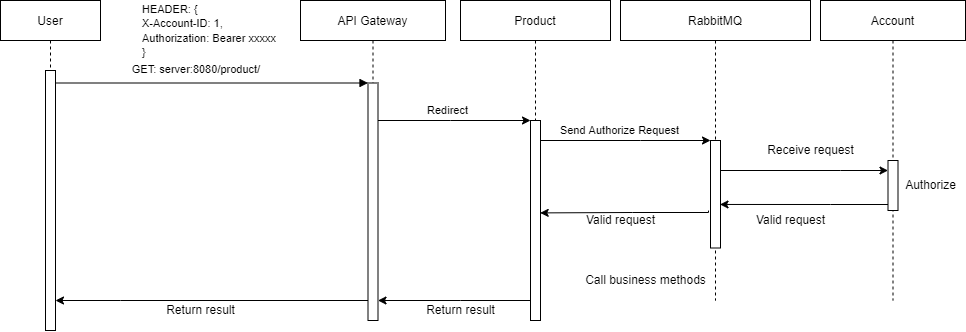

The diagram above was exported from draw.io. Its source (the exported page's mxGraphModel, read from the mxfile embedded in the PNG):
<mxGraphModel dx="1185" dy="681" grid="1" gridSize="10" guides="1" tooltips="1" connect="1" arrows="1" fold="1" page="1" pageScale="1" pageWidth="850" pageHeight="1100" math="0" shadow="0">
  <root>
    <mxCell id="0" />
    <mxCell id="1" parent="0" />
    <mxCell id="3nuBFxr9cyL0pnOWT2aG-1" value="User" style="shape=umlLifeline;perimeter=lifelinePerimeter;container=1;collapsible=0;recursiveResize=0;rounded=0;shadow=0;strokeWidth=1;" parent="1" vertex="1">
      <mxGeometry x="20" y="80" width="100" height="330" as="geometry" />
    </mxCell>
    <mxCell id="3nuBFxr9cyL0pnOWT2aG-2" value="" style="points=[];perimeter=orthogonalPerimeter;rounded=0;shadow=0;strokeWidth=1;" parent="3nuBFxr9cyL0pnOWT2aG-1" vertex="1">
      <mxGeometry x="45" y="70" width="10" height="260" as="geometry" />
    </mxCell>
    <mxCell id="3nuBFxr9cyL0pnOWT2aG-5" value="API Gateway" style="shape=umlLifeline;perimeter=lifelinePerimeter;container=1;collapsible=0;recursiveResize=0;rounded=0;shadow=0;strokeWidth=1;size=40;" parent="1" vertex="1">
      <mxGeometry x="320" y="80" width="145" height="320" as="geometry" />
    </mxCell>
    <mxCell id="3nuBFxr9cyL0pnOWT2aG-6" value="" style="points=[];perimeter=orthogonalPerimeter;rounded=0;shadow=0;strokeWidth=1;" parent="3nuBFxr9cyL0pnOWT2aG-5" vertex="1">
      <mxGeometry x="67.5" y="82.5" width="10" height="237.5" as="geometry" />
    </mxCell>
    <mxCell id="3nuBFxr9cyL0pnOWT2aG-8" value="GET: server:8080/product/ " style="verticalAlign=bottom;endArrow=block;entryX=0;entryY=0;shadow=0;strokeWidth=1;" parent="1" source="3nuBFxr9cyL0pnOWT2aG-2" target="3nuBFxr9cyL0pnOWT2aG-6" edge="1">
      <mxGeometry x="-0.0882" y="5" relative="1" as="geometry">
        <mxPoint x="235" y="160" as="sourcePoint" />
        <mxPoint as="offset" />
      </mxGeometry>
    </mxCell>
    <mxCell id="TVFuCm0eaa0j8-GKlHRV-1" value="&lt;span style=&quot;font-size: 11px ; background-color: rgb(255 , 255 , 255)&quot;&gt;HEADER: {&lt;/span&gt;&lt;br style=&quot;padding: 0px ; margin: 0px ; font-size: 11px&quot;&gt;&lt;span style=&quot;font-size: 11px ; background-color: rgb(255 , 255 , 255)&quot;&gt;X-Account-ID: 1,&lt;/span&gt;&lt;br style=&quot;padding: 0px ; margin: 0px ; font-size: 11px&quot;&gt;&lt;span style=&quot;font-size: 11px ; background-color: rgb(255 , 255 , 255)&quot;&gt;Authorization: Bearer xxxxx&lt;/span&gt;&lt;br style=&quot;padding: 0px ; margin: 0px ; font-size: 11px&quot;&gt;&lt;span style=&quot;font-size: 11px ; background-color: rgb(255 , 255 , 255)&quot;&gt;}&lt;/span&gt;" style="text;html=1;align=left;verticalAlign=middle;resizable=0;points=[];autosize=1;strokeColor=none;fillColor=none;" vertex="1" parent="1">
      <mxGeometry x="160" y="80" width="150" height="60" as="geometry" />
    </mxCell>
    <mxCell id="TVFuCm0eaa0j8-GKlHRV-2" value="Product" style="shape=umlLifeline;perimeter=lifelinePerimeter;container=1;collapsible=0;recursiveResize=0;rounded=0;shadow=0;strokeWidth=1;" vertex="1" parent="1">
      <mxGeometry x="480" y="80" width="150" height="320" as="geometry" />
    </mxCell>
    <mxCell id="TVFuCm0eaa0j8-GKlHRV-6" value="" style="points=[];perimeter=orthogonalPerimeter;rounded=0;shadow=0;strokeWidth=1;" vertex="1" parent="TVFuCm0eaa0j8-GKlHRV-2">
      <mxGeometry x="70" y="120" width="10" height="200" as="geometry" />
    </mxCell>
    <mxCell id="TVFuCm0eaa0j8-GKlHRV-29" value="Call business methods" style="text;html=1;align=center;verticalAlign=middle;resizable=0;points=[];autosize=1;strokeColor=none;fillColor=none;rotation=0;" vertex="1" parent="TVFuCm0eaa0j8-GKlHRV-2">
      <mxGeometry x="115" y="270" width="140" height="20" as="geometry" />
    </mxCell>
    <mxCell id="TVFuCm0eaa0j8-GKlHRV-7" value="" style="edgeStyle=orthogonalEdgeStyle;rounded=0;orthogonalLoop=1;jettySize=auto;html=1;" edge="1" parent="1" source="3nuBFxr9cyL0pnOWT2aG-6" target="TVFuCm0eaa0j8-GKlHRV-6">
      <mxGeometry relative="1" as="geometry">
        <Array as="points">
          <mxPoint x="470" y="200" />
          <mxPoint x="470" y="200" />
        </Array>
      </mxGeometry>
    </mxCell>
    <mxCell id="TVFuCm0eaa0j8-GKlHRV-8" value="Redirect" style="edgeLabel;html=1;align=center;verticalAlign=middle;resizable=0;points=[];" vertex="1" connectable="0" parent="TVFuCm0eaa0j8-GKlHRV-7">
      <mxGeometry x="-0.6337" y="1" relative="1" as="geometry">
        <mxPoint x="41" y="-9" as="offset" />
      </mxGeometry>
    </mxCell>
    <mxCell id="TVFuCm0eaa0j8-GKlHRV-9" value="RabbitMQ" style="shape=umlLifeline;perimeter=lifelinePerimeter;container=1;collapsible=0;recursiveResize=0;rounded=0;shadow=0;strokeWidth=1;" vertex="1" parent="1">
      <mxGeometry x="640" y="80" width="190" height="300" as="geometry" />
    </mxCell>
    <mxCell id="TVFuCm0eaa0j8-GKlHRV-11" value="" style="points=[];perimeter=orthogonalPerimeter;rounded=0;shadow=0;strokeWidth=1;" vertex="1" parent="TVFuCm0eaa0j8-GKlHRV-9">
      <mxGeometry x="90" y="140" width="10" height="107.5" as="geometry" />
    </mxCell>
    <mxCell id="TVFuCm0eaa0j8-GKlHRV-25" value="Valid request" style="text;html=1;align=center;verticalAlign=middle;resizable=0;points=[];autosize=1;strokeColor=none;fillColor=none;" vertex="1" parent="TVFuCm0eaa0j8-GKlHRV-9">
      <mxGeometry x="130" y="210" width="80" height="20" as="geometry" />
    </mxCell>
    <mxCell id="TVFuCm0eaa0j8-GKlHRV-28" value="Valid request" style="text;html=1;align=center;verticalAlign=middle;resizable=0;points=[];autosize=1;strokeColor=none;fillColor=none;" vertex="1" parent="TVFuCm0eaa0j8-GKlHRV-9">
      <mxGeometry x="-40" y="210" width="80" height="20" as="geometry" />
    </mxCell>
    <mxCell id="TVFuCm0eaa0j8-GKlHRV-30" value="" style="edgeStyle=orthogonalEdgeStyle;rounded=0;orthogonalLoop=1;jettySize=auto;html=1;entryX=0.971;entryY=0.462;entryDx=0;entryDy=0;entryPerimeter=0;" edge="1" parent="TVFuCm0eaa0j8-GKlHRV-9" target="TVFuCm0eaa0j8-GKlHRV-6">
      <mxGeometry relative="1" as="geometry">
        <mxPoint x="88" y="210.06857142857137" as="sourcePoint" />
        <mxPoint x="-40" y="210.0025" as="targetPoint" />
        <Array as="points">
          <mxPoint x="88" y="212" />
          <mxPoint x="12" y="212" />
        </Array>
      </mxGeometry>
    </mxCell>
    <mxCell id="TVFuCm0eaa0j8-GKlHRV-20" value="Receive request" style="text;html=1;align=center;verticalAlign=middle;resizable=0;points=[];autosize=1;strokeColor=none;fillColor=none;" vertex="1" parent="TVFuCm0eaa0j8-GKlHRV-9">
      <mxGeometry x="140" y="140" width="100" height="20" as="geometry" />
    </mxCell>
    <mxCell id="TVFuCm0eaa0j8-GKlHRV-12" value="" style="edgeStyle=orthogonalEdgeStyle;rounded=0;orthogonalLoop=1;jettySize=auto;html=1;" edge="1" parent="1" source="TVFuCm0eaa0j8-GKlHRV-6" target="TVFuCm0eaa0j8-GKlHRV-11">
      <mxGeometry relative="1" as="geometry">
        <Array as="points">
          <mxPoint x="660" y="220" />
          <mxPoint x="660" y="220" />
        </Array>
      </mxGeometry>
    </mxCell>
    <mxCell id="TVFuCm0eaa0j8-GKlHRV-13" value="Send Authorize Request" style="edgeLabel;html=1;align=center;verticalAlign=middle;resizable=0;points=[];" vertex="1" connectable="0" parent="TVFuCm0eaa0j8-GKlHRV-12">
      <mxGeometry x="-0.1994" relative="1" as="geometry">
        <mxPoint x="10" y="-10" as="offset" />
      </mxGeometry>
    </mxCell>
    <mxCell id="TVFuCm0eaa0j8-GKlHRV-16" value="Account" style="shape=umlLifeline;perimeter=lifelinePerimeter;container=1;collapsible=0;recursiveResize=0;rounded=0;shadow=0;strokeWidth=1;" vertex="1" parent="1">
      <mxGeometry x="840" y="80" width="145" height="300" as="geometry" />
    </mxCell>
    <mxCell id="TVFuCm0eaa0j8-GKlHRV-14" value="" style="points=[];perimeter=orthogonalPerimeter;rounded=0;shadow=0;strokeWidth=1;" vertex="1" parent="TVFuCm0eaa0j8-GKlHRV-16">
      <mxGeometry x="67.5" y="160" width="10" height="50" as="geometry" />
    </mxCell>
    <mxCell id="TVFuCm0eaa0j8-GKlHRV-21" value="Authorize" style="text;html=1;align=center;verticalAlign=middle;resizable=0;points=[];autosize=1;strokeColor=none;fillColor=none;" vertex="1" parent="TVFuCm0eaa0j8-GKlHRV-16">
      <mxGeometry x="75" y="175" width="70" height="20" as="geometry" />
    </mxCell>
    <mxCell id="TVFuCm0eaa0j8-GKlHRV-15" value="" style="edgeStyle=orthogonalEdgeStyle;rounded=0;orthogonalLoop=1;jettySize=auto;html=1;" edge="1" parent="1" source="TVFuCm0eaa0j8-GKlHRV-11" target="TVFuCm0eaa0j8-GKlHRV-14">
      <mxGeometry relative="1" as="geometry">
        <Array as="points">
          <mxPoint x="860" y="250" />
          <mxPoint x="860" y="250" />
        </Array>
      </mxGeometry>
    </mxCell>
    <mxCell id="TVFuCm0eaa0j8-GKlHRV-23" value="" style="edgeStyle=orthogonalEdgeStyle;rounded=0;orthogonalLoop=1;jettySize=auto;html=1;entryX=0.95;entryY=0.595;entryDx=0;entryDy=0;entryPerimeter=0;" edge="1" parent="1" source="TVFuCm0eaa0j8-GKlHRV-14" target="TVFuCm0eaa0j8-GKlHRV-11">
      <mxGeometry relative="1" as="geometry">
        <Array as="points">
          <mxPoint x="850" y="284" />
          <mxPoint x="850" y="284" />
        </Array>
      </mxGeometry>
    </mxCell>
    <mxCell id="TVFuCm0eaa0j8-GKlHRV-31" value="" style="edgeStyle=orthogonalEdgeStyle;rounded=0;orthogonalLoop=1;jettySize=auto;html=1;" edge="1" parent="1" source="TVFuCm0eaa0j8-GKlHRV-6" target="3nuBFxr9cyL0pnOWT2aG-6">
      <mxGeometry relative="1" as="geometry">
        <Array as="points">
          <mxPoint x="480" y="380" />
          <mxPoint x="480" y="380" />
        </Array>
      </mxGeometry>
    </mxCell>
    <mxCell id="TVFuCm0eaa0j8-GKlHRV-32" value="Return result" style="text;html=1;align=center;verticalAlign=middle;resizable=0;points=[];autosize=1;strokeColor=none;fillColor=none;" vertex="1" parent="1">
      <mxGeometry x="440" y="380" width="80" height="20" as="geometry" />
    </mxCell>
    <mxCell id="TVFuCm0eaa0j8-GKlHRV-34" value="" style="edgeStyle=orthogonalEdgeStyle;rounded=0;orthogonalLoop=1;jettySize=auto;html=1;" edge="1" parent="1" source="3nuBFxr9cyL0pnOWT2aG-6" target="3nuBFxr9cyL0pnOWT2aG-2">
      <mxGeometry relative="1" as="geometry">
        <mxPoint x="307.5" y="281.25" as="targetPoint" />
        <Array as="points">
          <mxPoint x="140" y="380" />
          <mxPoint x="140" y="380" />
        </Array>
      </mxGeometry>
    </mxCell>
    <mxCell id="TVFuCm0eaa0j8-GKlHRV-35" value="Return result" style="text;html=1;align=center;verticalAlign=middle;resizable=0;points=[];autosize=1;strokeColor=none;fillColor=none;" vertex="1" parent="1">
      <mxGeometry x="180" y="380" width="80" height="20" as="geometry" />
    </mxCell>
  </root>
</mxGraphModel>